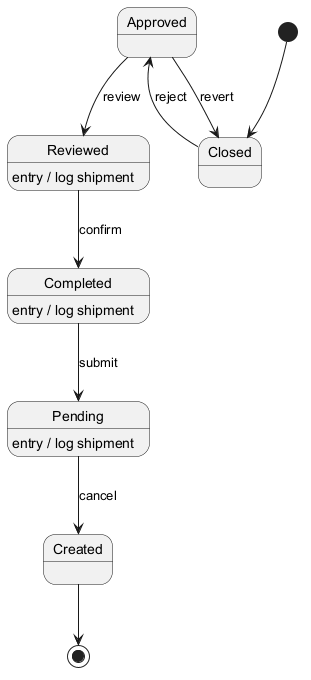

The diagram above was rendered by PlantUML. Its source (embedded in the PNG):
@startuml

[*] --> Closed
Closed --> Approved : reject
Approved --> Reviewed : review
Reviewed --> Completed : confirm
Reviewed : entry / log shipment
Completed --> Pending : submit
Completed : entry / log shipment
Pending --> Created : cancel
Pending : entry / log shipment
Approved --> Closed : revert
Created --> [*]
@enduml